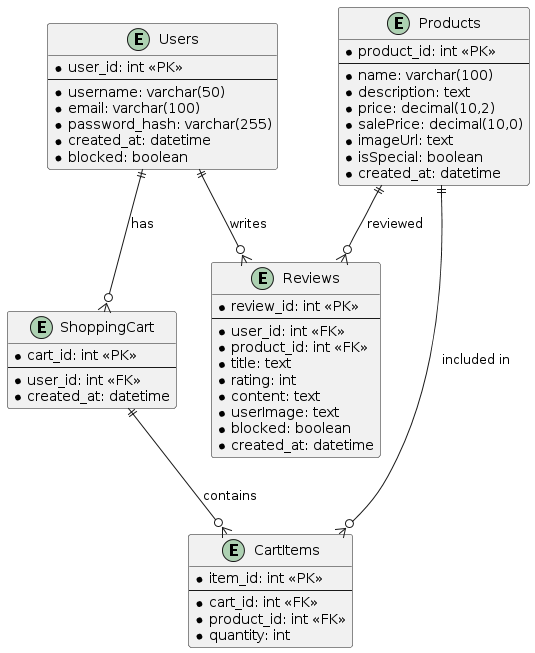

The diagram above was rendered by PlantUML. Its source (embedded in the PNG):
@startuml
entity "Users" {
  * user_id: int <<PK>>
  --
  * username: varchar(50)
  * email: varchar(100)
  * password_hash: varchar(255)
  * created_at: datetime
  * blocked: boolean
}

entity "ShoppingCart" {
  * cart_id: int <<PK>>
  --
  * user_id: int <<FK>>
  * created_at: datetime
}

entity "Reviews" {
  * review_id: int <<PK>>
  --
  * user_id: int <<FK>>
  * product_id: int <<FK>>
  * title: text
  * rating: int
  * content: text
  * userImage: text
  * blocked: boolean
  * created_at: datetime
}

entity "CartItems" {
  * item_id: int <<PK>>
  --
  * cart_id: int <<FK>>
  * product_id: int <<FK>>
  * quantity: int
}

entity "Products" {
  * product_id: int <<PK>>
  --
  * name: varchar(100)
  * description: text
  * price: decimal(10,2)
  * salePrice: decimal(10,0)
  * imageUrl: text
  * isSpecial: boolean
  * created_at: datetime
}

Users ||--o{ ShoppingCart : "has"
Users ||--o{ Reviews : "writes"
Products ||--o{ Reviews : "reviewed"
ShoppingCart ||--o{ CartItems : "contains"
Products ||--o{ CartItems : "included in"
@enduml